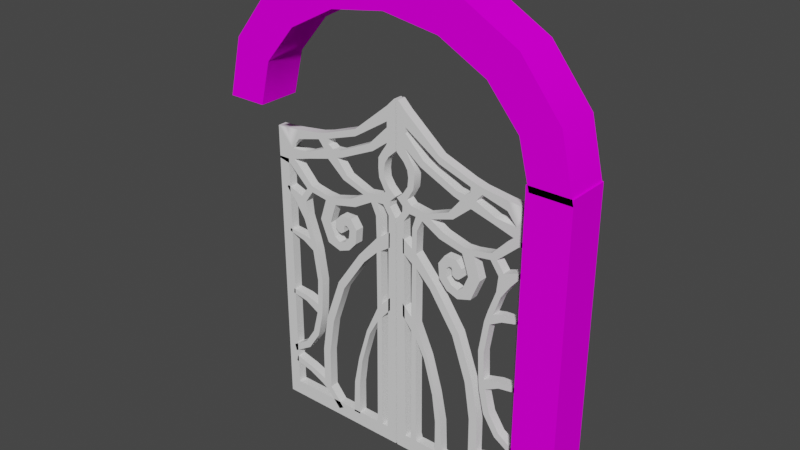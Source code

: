 # Source: Gate.blend  (saved by Blender 3.4.6; exported with 4.5.12 LTS)
import bpy
from mathutils import Matrix  # noqa: F401  (used for matrix-valued properties, if any)

bpy.ops.wm.read_factory_settings(use_empty=True)
scene = bpy.context.scene
scene.name = 'Scene'

# ---- collections
col_collection = bpy.data.collections.new('Collection'); scene.collection.children.link(col_collection)

# ---- images (referenced by path relative to the original .blend; pixels are not part of the script)
import os
ASSET_DIR = os.environ.get("B2B_ASSET_DIR", "")  # directory of the original .blend (textures are referenced by path, not embedded)
HERE = os.path.dirname(os.path.abspath(__file__))  # packed textures are extracted next to this script under _unpacked/

def load_image(name, relpath, width, height, colorspace="sRGB"):
    """Load a texture the original file referenced (path relative to the .blend, or extracted next to this script)."""
    p = next((c for c in (os.path.join(HERE, relpath), os.path.join(ASSET_DIR, relpath)) if relpath and os.path.exists(c)), "")
    if p:
        img = bpy.data.images.load(p, check_existing=True)
        img.name = name
    else:  # same state as the original file: an image datablock whose file is absent (Cycles renders it pink)
        img = bpy.data.images.new(name, width, height)
        img.source = "FILE"
        img.filepath = "//" + (relpath or name)
    img.colorspace_settings.name = colorspace
    return img
img_stonewallsoverlay_psd = load_image('StoneWallsOverlay.psd', 'StoneWallsOverlay.psd', 1024, 1024, 'sRGB')
img_stonewallsoverlay_psd_001 = load_image('StoneWallsOverlay.psd.001', 'StoneWallsOverlay.psd', 1024, 1024, 'sRGB')

# ---- materials (node trees are filled in below, after node groups)
mat_globalstonewalls = bpy.data.materials.new('GlobalStoneWalls')
mat_globalstonewalls.use_transparent_shadow = False
mat_globalstonewalls.diffuse_color = (0.7456, 0.7725, 0.6314, 1.0)
mat_globalstonewalls.roughness = 1.0
mat_globalstonewalls.specular_intensity = 0.0
mat_globalstonewalls_001 = bpy.data.materials.new('GlobalStoneWalls.001')
mat_globalstonewalls_001.use_transparent_shadow = False
mat_globalstonewalls_001.diffuse_color = (0.7456, 0.7725, 0.6314, 1.0)
mat_globalstonewalls_001.roughness = 1.0
mat_globalstonewalls_001.specular_intensity = 0.0

# ---- node groups
ng_auto_smooth = bpy.data.node_groups.new('Auto Smooth', 'GeometryNodeTree')
_s = ng_auto_smooth.interface.new_socket(name='Geometry', in_out='OUTPUT', socket_type='NodeSocketGeometry')
_s = ng_auto_smooth.interface.new_socket(name='Geometry', in_out='INPUT', socket_type='NodeSocketGeometry')
_s = ng_auto_smooth.interface.new_socket(name='Angle', in_out='INPUT', socket_type='NodeSocketFloat')
_s.subtype = 'ANGLE'
_s.min_value = 0.0
_s.max_value = 3.142
ng_auto_smooth.is_modifier = True
_N = ng_auto_smooth.nodes; _L = ng_auto_smooth.links
n0 = _N.new('NodeGroupOutput'); n0.name = 'Group Output'; n0.location = (480, -100)
n1 = _N.new('NodeGroupInput'); n1.name = 'Group Input'; n1.location = (-420, -300)
n2 = _N.new('NodeGroupInput'); n2.name = 'Group Input.001'; n2.location = (-60, -100)
n3 = _N.new('GeometryNodeSetShadeSmooth'); n3.name = 'Set Shade Smooth'; n3.location = (120, -100)
n3.domain = 'EDGE'
n4 = _N.new('GeometryNodeSetShadeSmooth'); n4.name = 'Set Shade Smooth.001'; n4.location = (300, -100)
n5 = _N.new('GeometryNodeInputMeshEdgeAngle'); n5.name = 'Edge Angle'; n5.location = (-420, -220)
n6 = _N.new('GeometryNodeInputEdgeSmooth'); n6.name = 'Is Edge Smooth'; n6.location = (-60, -160)
n7 = _N.new('GeometryNodeInputShadeSmooth'); n7.name = 'Is Face Smooth'; n7.location = (-240, -340)
n8 = _N.new('FunctionNodeBooleanMath'); n8.name = 'Boolean Math'; n8.location = (-60, -220)
n9 = _N.new('FunctionNodeCompare'); n9.name = 'Compare'; n9.location = (-240, -180)
n9.operation = 'LESS_EQUAL'
_L.new(n5.outputs[0], n9.inputs[0])
_L.new(n4.outputs[0], n0.inputs[0])
_L.new(n1.outputs[1], n9.inputs[1])
_L.new(n9.outputs[0], n8.inputs[0])
_L.new(n7.outputs[0], n8.inputs[1])
_L.new(n2.outputs[0], n3.inputs[0])
_L.new(n6.outputs[0], n3.inputs[1])
_L.new(n3.outputs[0], n4.inputs[0])
_L.new(n8.outputs[0], n3.inputs[2])
n0.is_active_output = True

# ---- material node trees
mat_globalstonewalls.use_nodes = True; mat_globalstonewalls.node_tree.nodes.clear()
_N = mat_globalstonewalls.node_tree.nodes; _L = mat_globalstonewalls.node_tree.links
n0 = _N.new('ShaderNodeBsdfPrincipled'); n0.name = 'Principled BSDF'; n0.location = (10, 300)
n0.distribution = 'GGX'
n0.subsurface_method = 'RANDOM_WALK_SKIN'
n0.inputs[2].default_value = 1.0
n0.inputs[3].default_value = 1.45
n0.inputs[13].default_value = 0.0
n0.inputs[27].default_value = (0.0, 0.0, 0.0, 1.0)
n0.inputs[28].default_value = 1.0
n1 = _N.new('ShaderNodeOutputMaterial'); n1.name = 'Material Output'; n1.location = (300, 300)
n2 = _N.new('ShaderNodeTexImage'); n2.name = 'Image Texture'; n2.location = (-300, 600)
n2.image = img_stonewallsoverlay_psd
_L.new(n0.outputs[0], n1.inputs[0])
_L.new(n2.outputs[0], n0.inputs[0])
n1.is_active_output = True
mat_globalstonewalls_001.use_nodes = True; mat_globalstonewalls_001.node_tree.nodes.clear()
_N = mat_globalstonewalls_001.node_tree.nodes; _L = mat_globalstonewalls_001.node_tree.links
n0 = _N.new('ShaderNodeBsdfPrincipled'); n0.name = 'Principled BSDF'; n0.location = (10, 300)
n0.distribution = 'GGX'
n0.subsurface_method = 'RANDOM_WALK_SKIN'
n0.inputs[2].default_value = 1.0
n0.inputs[3].default_value = 1.45
n0.inputs[13].default_value = 0.0
n0.inputs[27].default_value = (0.0, 0.0, 0.0, 1.0)
n0.inputs[28].default_value = 1.0
n1 = _N.new('ShaderNodeOutputMaterial'); n1.name = 'Material Output'; n1.location = (300, 300)
n2 = _N.new('ShaderNodeTexImage'); n2.name = 'Image Texture'; n2.location = (-300, 600)
n2.image = img_stonewallsoverlay_psd_001
_L.new(n0.outputs[0], n1.inputs[0])
_L.new(n2.outputs[0], n0.inputs[0])
n1.is_active_output = True

# ---- world
world_world = bpy.data.worlds.new('World'); scene.world = world_world
world_world.use_nodes = True; world_world.node_tree.nodes.clear()
_N = world_world.node_tree.nodes; _L = world_world.node_tree.links
n0 = _N.new('ShaderNodeOutputWorld'); n0.name = 'World Output'; n0.location = (300, 300)
n1 = _N.new('ShaderNodeBackground'); n1.name = 'Background'; n1.location = (10, 300)
n1.inputs[0].default_value = (0.05088, 0.05088, 0.05088, 1.0)
_L.new(n1.outputs[0], n0.inputs[0])
n0.is_active_output = True
world_world.color = (0.05088, 0.05088, 0.05088)
world_world.use_sun_shadow = False
world_world.sun_shadow_jitter_overblur = 0.0

# ---- meshes
me_arch__1 = bpy.data.meshes.new('Arch (1)')
me_arch__1.from_pydata([(-3.249, 0.3858, 5.645), (-2.549, 0.3858, 5.645), (-2.549, -0.3642, 5.645), (-3.249, -0.3642, 5.645), (-3.002, -0.3642, 6.682), (-3.002, 0.3858, 6.682), (-2.355, -0.3642, 6.414), (-2.355, 0.3858, 6.414), (-2.297, -0.3642, 7.561), (-2.297, 0.3858, 7.561), (-1.802, -0.3642, 7.066), (-1.802, 0.3858, 7.066), (-1.243, -0.3642, 8.149), (-1.243, 0.3858, 8.149), (-0.9749, -0.3642, 7.502), (-0.9749, 0.3858, 7.502), (0.0009779, -0.3642, 8.355), (0.0009779, 0.3858, 8.355), (0.0009779, -0.3642, 7.655), (0.0009779, 0.3858, 7.655), (1.245, -0.3642, 8.149), (1.245, 0.3858, 8.149), (0.9768, -0.3642, 7.502), (0.9768, 0.3858, 7.502), (2.299, -0.3642, 7.561), (2.299, 0.3858, 7.561), (1.804, -0.3642, 7.066), (1.804, 0.3858, 7.066), (3.004, -0.3642, 6.682), (3.004, 0.3858, 6.682), (2.357, -0.3642, 6.414), (2.357, 0.3858, 6.414), (3.251, -0.3642, 5.645), (3.251, 0.3858, 5.645), (2.551, -0.3642, 5.645), (2.551, 0.3858, 5.645)], [], [(0, 1, 2, 3), (3, 4, 5, 0), (6, 2, 1, 7), (4, 8, 9, 5), (10, 6, 7, 11), (8, 12, 13, 9), (14, 10, 11, 15), (12, 16, 17, 13), (18, 14, 15, 19), (16, 20, 21, 17), (22, 18, 19, 23), (20, 24, 25, 21), (26, 22, 23, 27), (24, 28, 29, 25), (30, 26, 27, 31), (28, 32, 33, 29), (34, 30, 31, 35), (35, 33, 32, 34), (0, 5, 7, 1), (4, 3, 2, 6), (5, 9, 11, 7), (8, 4, 6, 10), (9, 13, 15, 11), (12, 8, 10, 14), (13, 17, 19, 15), (16, 12, 14, 18), (17, 21, 23, 19), (20, 16, 18, 22), (21, 25, 27, 23), (24, 20, 22, 26), (25, 29, 31, 27), (28, 24, 26, 30), (29, 33, 35, 31), (32, 28, 30, 34)])
me_arch__1.polygons.foreach_set('use_smooth', [True] * 34)
_k = set([(0, 1), (0, 3), (0, 5), (1, 2), (1, 7), (2, 3), (2, 6), (3, 4), (4, 8), (5, 9), (6, 10), (7, 11), (8, 12), (9, 13), (10, 14), (11, 15), (12, 16), (13, 17), (14, 18), (15, 19), (16, 20), (17, 21), (18, 22), (19, 23), (20, 24), (21, 25), (22, 26), (23, 27), (24, 28), (25, 29), (26, 30), (27, 31), (28, 32), (29, 33), (30, 31), (30, 34), (31, 35), (32, 33), (32, 34), (33, 35), (34, 35)])
me_arch__1.attributes.new('sharp_edge', 'BOOLEAN', 'EDGE').data.foreach_set('value', [ (min(e.vertices), max(e.vertices)) in _k for e in me_arch__1.edges])
_uv = me_arch__1.uv_layers.new(name='UVMap')
_uv.uv.foreach_set('vector', [-6.25, -0.75, -5.55, -0.75, -5.55, 0.0, -6.25, 0.0, 0.0, -0.8228, 0.0, 0.2433, -0.75, 0.2433, -0.75, -0.8228, 0.0, 0.06072, 0.0, -0.7326, 0.75, -0.7326, 0.75, 0.06072, 0.0, -2.441, 0.0, -1.314, -0.75, -1.314, -0.75, -2.441, 0.0, -1.53, 0.0, -2.384, 0.75, -2.384, 0.75, -1.53, 3.382, 0.0, 2.175, 0.0, 2.175, -0.75, 3.382, -0.75, -2.352, 0.0, -3.287, 0.0, -3.287, -0.75, -2.352, -0.75, 3.671, 0.0, 2.411, 0.0, 2.411, -0.75, 3.671, -0.75, -2.553, 0.0, -3.54, 0.0, -3.54, -0.75, -2.553, -0.75, 3.509, 0.0, 2.248, 0.0, 2.248, -0.75, 3.509, -0.75, -2.387, 0.0, -3.375, 0.0, -3.375, -0.75, -2.387, -0.75, 3.067, 0.0, 1.86, 0.0, 1.86, -0.75, 3.067, -0.75, -2.022, 0.0, -2.957, 0.0, -2.957, -0.75, -2.022, -0.75, 0.0, 2.438, 0.0, 1.311, 0.75, 1.311, 0.75, 2.438, 0.0, 1.495, 0.0, 2.35, -0.75, 2.35, -0.75, 1.495, 0.0, 1.636, 0.0, 0.5694, 0.75, 0.5694, 0.75, 1.636, 0.0, 0.7355, 0.0, 1.529, -0.75, 1.529, -0.75, 0.7355, -0.45, -0.75, 0.25, -0.75, 0.25, 0.0, -0.45, 0.0, 6.25, 0.645, 6.003, 1.682, 5.356, 1.414, 5.55, 0.645, -6.003, 1.682, -6.25, 0.645, -5.55, 0.645, -5.356, 1.414, 6.003, 1.682, 5.298, 2.561, 4.803, 2.066, 5.356, 1.414, -5.298, 2.561, -6.003, 1.682, -5.356, 1.414, -4.803, 2.066, 5.298, 2.561, 4.244, 3.149, 3.976, 2.502, 4.803, 2.066, -4.244, 3.149, -5.298, 2.561, -4.803, 2.066, -3.976, 2.502, 4.244, 3.149, 3.0, 3.355, 3.0, 2.655, 3.976, 2.502, -3.0, 3.355, -4.244, 3.149, -3.976, 2.502, -3.0, 2.655, 3.0, 3.355, 1.756, 3.149, 2.024, 2.502, 3.0, 2.655, -1.756, 3.149, -3.0, 3.355, -3.0, 2.655, -2.024, 2.502, 1.756, 3.149, 0.7019, 2.561, 1.197, 2.066, 2.024, 2.502, -0.7019, 2.561, -1.756, 3.149, -2.024, 2.502, -1.197, 2.066, 0.7019, 2.561, -0.002608, 1.682, 0.6441, 1.414, 1.197, 2.066, 0.002608, 1.682, -0.7019, 2.561, -1.197, 2.066, -0.6441, 1.414, -0.002608, 1.682, -0.25, 0.645, 0.45, 0.645, 0.6441, 1.414, 0.25, 0.645, 0.002608, 1.682, -0.6441, 1.414, -0.45, 0.645])
me_arch__1.materials.append(mat_globalstonewalls)
me_arch__1.update()
me_arch__1.normals_split_custom_set([tuple(v) for v in zip(*[iter([0.0, 0.0, -1.0, 0.0, 0.0, -1.0, 0.0, 0.0, -1.0, 0.0, 0.0, -1.0, -0.9727, 0.0, 0.232, -0.8983, 0.0, 0.4393, -0.8983, 0.0, 0.4393, -0.9727, 0.0, 0.232, 0.8892, 0.0, -0.4575, 0.9696, 0.0, -0.2447, 0.9696, 0.0, -0.2447, 0.8892, 0.0, -0.4575, -0.8983, 0.0, 0.4393, -0.6456, 0.0, 0.7637, -0.6456, 0.0, 0.7637, -0.8983, 0.0, 0.4393, 0.6258, 0.0, -0.78, 0.8892, 0.0, -0.4575, 0.8892, 0.0, -0.4575, 0.6258, 0.0, -0.78, -0.6456, 0.0, 0.7637, -0.33, 0.0, 0.944, -0.33, 0.0, 0.944, -0.6456, 0.0, 0.7637, 0.3147, 0.0, -0.9492, 0.6258, 0.0, -0.78, 0.6258, 0.0, -0.78, 0.3147, 0.0, -0.9492, -0.33, 0.0, 0.944, 0.0, 0.0, 1.0, 0.0, 0.0, 1.0, -0.33, 0.0, 0.944, -1.92e-08, 0.0, -1.0, 0.3147, 0.0, -0.9492, 0.3147, 0.0, -0.9492, -1.92e-08, 0.0, -1.0, 0.0, 0.0, 1.0, 0.33, 0.0, 0.944, 0.33, 0.0, 0.944, 0.0, 0.0, 1.0, -0.3147, 0.0, -0.9492, -1.92e-08, 0.0, -1.0, -1.92e-08, 0.0, -1.0, -0.3147, 0.0, -0.9492, 0.33, 0.0, 0.944, 0.6456, 0.0, 0.7637, 0.6456, 0.0, 0.7637, 0.33, 0.0, 0.944, -0.6258, 0.0, -0.78, -0.3147, 0.0, -0.9492, -0.3147, 0.0, -0.9492, -0.6258, 0.0, -0.78, 0.6456, 0.0, 0.7637, 0.8983, 0.0, 0.4393, 0.8983, 0.0, 0.4393, 0.6456, 0.0, 0.7637, -0.7628, 0.0, -0.6466, -0.6258, 0.0, -0.78, -0.6258, 0.0, -0.78, -0.7628, 0.0, -0.6466, 0.8983, 0.0, 0.4393, 0.9727, 0.0, 0.232, 0.9727, 0.0, 0.232, 0.8983, 0.0, 0.4393, -0.9696, 0.0, -0.2447, -0.9696, 0.0, -0.2447, -0.9696, 0.0, -0.2447, -0.9696, 0.0, -0.2447, 0.0, 0.0, -1.0, 0.0, 0.0, -1.0, 0.0, 0.0, -1.0, 0.0, 0.0, -1.0, 0.0, 1.0, 0.0, 0.0, 1.0, -1.05e-08, 0.0, 1.0, -1.151e-08, 0.0, 1.0, 0.0, 0.0, -1.0, -1.222e-08, 0.0, -1.0, -2.337e-08, 0.0, -1.0, -2.337e-08, 0.0, -1.0, -1.115e-08, 0.0, 1.0, -1.05e-08, 0.0, 1.0, -1.168e-08, 0.0, 1.0, -1.033e-08, 0.0, 1.0, -1.151e-08, 0.0, -1.0, -1.912e-08, 0.0, -1.0, -1.222e-08, 0.0, -1.0, -1.115e-08, 0.0, -1.0, -2.161e-08, 0.0, 1.0, -1.168e-08, 0.0, 1.0, 0.0, 0.0, 1.0, 0.0, 0.0, 1.0, -1.033e-08, 0.0, -1.0, -2.117e-08, 0.0, -1.0, -1.912e-08, 0.0, -1.0, -2.161e-08, 0.0, -1.0, -1.95e-08, 0.0, 1.0, 0.0, 0.0, 1.0, 0.0, 0.0, 1.0, 0.0, 0.0, 1.0, 0.0, 0.0, -1.0, 0.0, 0.0, -1.0, -2.117e-08, 0.0, -1.0, -1.95e-08, 0.0, -1.0, 0.0, 0.0, 1.0, 0.0, 0.0, 1.0, 2.117e-08, 0.0, 1.0, 1.95e-08, 0.0, 1.0, 0.0, 0.0, -1.0, 0.0, 0.0, -1.0, 0.0, 0.0, -1.0, 0.0, 0.0, -1.0, 0.0, 0.0, 1.0, 2.117e-08, 0.0, 1.0, 7.439e-09, 0.0, 1.0, 1.129e-08, 0.0, 1.0, 1.95e-08, 0.0, -1.0, 0.0, 0.0, -1.0, 0.0, 0.0, -1.0, 0.0, 0.0, -1.0, 0.0, 0.0, 1.0, 7.439e-09, 0.0, 1.0, -4.39e-09, 0.0, 1.0, -5.939e-09, 0.0, 1.0, 1.129e-08, 0.0, -1.0, 6.111e-09, 0.0, -1.0, 0.0, 0.0, -1.0, 0.0, 0.0, -1.0, 5.574e-09, 0.0, 1.0, -4.39e-09, 0.0, 1.0, 1.168e-08, 0.0, 1.0, 1.168e-08, 0.0, 1.0, -5.939e-09, 0.0, -1.0, 1.168e-08, 0.0, -1.0, 6.111e-09, 0.0, -1.0, 5.574e-09, 0.0, -1.0, 1.168e-08])] * 3)])
me_cube__1 = bpy.data.meshes.new('Cube (1)')
me_cube__1.from_pydata([(3.251, -0.3642, 5.75), (2.501, -0.3642, 5.75), (2.501, -0.3642, 7.481e-06), (3.251, -0.3642, 7.481e-06), (2.501, 0.3858, 5.75), (2.501, 0.3858, 7.604e-06), (3.251, 0.3858, 5.75), (3.251, 0.3858, 7.604e-06)], [], [(0, 1, 2, 3), (1, 4, 5, 2), (4, 6, 7, 5), (6, 0, 3, 7), (6, 4, 1, 0), (3, 2, 5, 7)])
me_cube__1.polygons.foreach_set('use_smooth', [True] * 6)
_k = set([(0, 1), (0, 3), (0, 6), (1, 2), (1, 4), (2, 3), (2, 5), (3, 7), (4, 5), (4, 6), (5, 7), (6, 7)])
me_cube__1.attributes.new('sharp_edge', 'BOOLEAN', 'EDGE').data.foreach_set('value', [ (min(e.vertices), max(e.vertices)) in _k for e in me_cube__1.edges])
_uv = me_cube__1.uv_layers.new(name='UVMap')
_uv.uv.foreach_set('vector', [0.75, 2.5, 0.0, 2.5, 0.0, -3.25, 0.75, -3.25, 0.0, 2.5, -0.75, 2.5, -0.75, -3.25, 0.0, -3.25, 0.0, 2.5, -0.75, 2.5, -0.75, -3.25, 0.0, -3.25, 0.75, 2.5, 0.0, 2.5, 0.0, -3.25, 0.75, -3.25, -0.75, -0.75, 0.0, -0.75, 0.0, 0.0, -0.75, 0.0, 0.75, 0.0, 0.0, 0.0, 0.0, -0.75, 0.75, -0.75])
me_cube__1.materials.append(mat_globalstonewalls_001)
me_cube__1.update()
me_cube__1.normals_split_custom_set([tuple(v) for v in zip(*[iter([0.0, -1.0, 0.0, 0.0, -1.0, 0.0, 0.0, -1.0, 0.0, 0.0, -1.0, 0.0, -1.0, 7.086e-08, 0.0, -1.0, 7.086e-08, 0.0, -1.0, 7.086e-08, 0.0, -1.0, 7.086e-08, 0.0, 0.0, 1.0, 0.0, 0.0, 1.0, 0.0, 0.0, 1.0, 0.0, 0.0, 1.0, 0.0, 1.0, -9.211e-08, 0.0, 1.0, -9.211e-08, 0.0, 1.0, -9.211e-08, 0.0, 1.0, -9.211e-08, 0.0, 0.0, 0.0, 1.0, 0.0, 0.0, 1.0, 0.0, 0.0, 1.0, 0.0, 0.0, 1.0, 0.0, 1.629e-07, -1.0, 0.0, 1.629e-07, -1.0, 0.0, 1.629e-07, -1.0, 0.0, 1.629e-07, -1.0])] * 3)])
me_cube_001 = bpy.data.meshes.new('Cube.001')
me_cube_001.from_pydata([(18.73, -1.0, -0.7518), (18.73, -1.0, 1.248), (18.73, 1.0, -0.7518), (18.73, 1.0, 1.248), (0.1087, 1.0, -0.7518), (0.1087, 1.0, 1.248), (0.1087, -1.0, -0.7518), (0.1087, -1.0, 1.248), (1.518, 1.0, 1.248), (1.518, -1.0, -0.7518), (1.518, 1.0, -0.7518), (1.518, -1.0, 1.248), (17.24, 1.0, 1.248), (17.24, -1.0, -0.7518), (17.24, 1.0, -0.7518), (17.24, -1.0, 1.248), (2.291, 1.0, -0.7518), (2.291, -1.0, 1.248), (2.291, 1.0, 1.248), (2.291, -1.0, -0.7518), (3.312, 1.0, 1.248), (3.312, -1.0, -0.7518), (3.312, 1.0, -0.7518), (3.312, -1.0, 1.248), (17.24, 1.0, 34.45), (18.73, 1.0, 34.45), (18.73, -1.0, 34.45), (17.24, -1.0, 34.45), (1.136, -1.0, 31.74), (0.1087, -1.0, 31.74), (0.1087, 1.0, 31.74), (1.136, 1.0, 31.74), (1.97, -1.0, 32.95), (0.9425, -1.0, 32.95), (0.9425, 1.0, 32.95), (1.97, 1.0, 32.95), (2.191, -1.0, 34.05), (0.9425, -1.0, 33.64), (0.9425, 1.0, 33.64), (2.191, 1.0, 34.05), (1.616, -1.0, 34.63), (0.1087, -1.0, 34.46), (0.1087, 1.0, 34.46), (1.616, 1.0, 34.63), (1.855, -1.0, 34.98), (1.047, -1.0, 35.29), (1.047, 1.0, 35.29), (1.855, 1.0, 34.98), (2.536, -1.0, 36.19), (1.674, -1.0, 36.27), (1.674, 1.0, 36.27), (2.536, 1.0, 36.19), (2.648, -1.0, 37.38), (1.782, -1.0, 37.39), (1.782, 1.0, 37.39), (2.648, 1.0, 37.38), (2.619, -1.0, 38.71), (1.647, -1.0, 38.28), (1.647, 1.0, 38.28), (2.619, 1.0, 38.71), (2.097, -1.0, 39.58), (1.126, -1.0, 39.14), (1.126, 1.0, 39.14), (2.097, 1.0, 39.58), (1.446, -1.0, 40.54), (0.1087, -1.0, 40.09), (0.1087, 1.0, 40.09), (1.446, 1.0, 40.54), (1.348, -1.0, 40.84), (0.1087, -1.0, 40.84), (0.1087, 1.0, 40.84), (1.348, 1.0, 40.84), (1.348, -1.0, 42.7), (0.1087, -1.0, 42.7), (0.1087, 1.0, 42.7), (1.348, 1.0, 42.7), (1.348, -1.0, 43.42), (0.1087, -1.0, 43.42), (0.1087, 1.0, 43.42), (1.348, 1.0, 43.42), (1.348, -1.0, 45.27), (0.1087, -1.0, 45.27), (0.1087, 1.0, 45.27), (1.348, 1.0, 45.27), (0.2954, -1.0, 46.33), (0.1087, -1.0, 46.33), (0.1087, 1.0, 46.33), (0.2954, 1.0, 46.33), (16.58, 1.0, 35.99), (16.58, -1.0, 35.99), (17.24, 1.0, 38.58), (17.24, -1.0, 38.58), (15.33, -1.0, 37.55), (15.33, -1.0, 38.77), (15.33, 1.0, 38.77), (15.33, 1.0, 37.55), (12.02, -1.0, 39.24), (12.02, 1.0, 39.24), (12.02, -1.0, 38.42), (12.02, 1.0, 38.42), (10.46, -1.0, 39.67), (10.46, 1.0, 39.67), (10.46, -1.0, 38.88), (10.46, 1.0, 38.88), (6.133, -1.0, 41.26), (6.133, 1.0, 41.26), (6.133, -1.0, 40.35), (6.133, 1.0, 40.35), (9.076, 1.0, 36.81), (9.076, -1.0, 36.81), (9.726, 1.0, 37.74), (9.726, -1.0, 37.74), (3.96, 1.0, 40.06), (3.489, 1.0, 39.24), (3.96, -1.0, 40.06), (3.489, -1.0, 39.24), (8.568, 1.0, 37.86), (8.568, -1.0, 37.86), (8.209, 1.0, 37.09), (8.209, -1.0, 37.09), (10.56, 1.0, 36.29), (10.56, -1.0, 36.29), (11.24, 1.0, 37.42), (11.24, -1.0, 37.42), (16.27, 1.0, 34.65), (16.27, -1.0, 34.65), (18.73, 0.9997, 35.49), (18.73, -1.0, 35.49), (13.76, 1.0, 36.29), (13.47, 1.0, 35.49), (13.47, -1.0, 35.49), (13.76, -1.0, 36.29), (11.56, -1.0, 37.9), (10.42, -1.0, 38.2), (11.56, 1.0, 37.9), (10.42, 1.0, 38.2), (4.452, 1.0, 33.72), (4.452, -1.0, 33.72), (5.021, 1.0, 33.25), (5.021, -1.0, 33.25), (7.532, -1.0, 34.91), (8.174, -1.0, 34.25), (8.174, 1.0, 34.25), (7.532, 1.0, 34.91), (2.906, 1.0, 32.89), (2.906, -1.0, 32.89), (3.824, 1.0, 32.62), (3.824, -1.0, 32.62), (2.396, 1.0, 31.3), (2.396, -1.0, 31.3), (3.097, 1.0, 31.09), (3.097, -1.0, 31.09), (2.359, 1.0, 28.56), (2.359, -1.0, 28.56), (3.017, 1.0, 28.13), (3.017, -1.0, 28.13), (2.393, 1.0, 26.6), (2.393, -1.0, 26.6), (3.051, 1.0, 26.17), (3.051, -1.0, 26.17), (2.311, 1.0, 19.3), (2.311, -1.0, 19.3), (3.019, 1.0, 18.42), (3.019, -1.0, 18.42), (2.332, 1.0, 17.37), (2.332, -1.0, 17.37), (3.04, 1.0, 16.48), (3.04, -1.0, 16.48), (2.359, 1.0, 1.914), (2.359, -1.0, 1.914), (3.142, 1.0, 1.873), (3.142, -1.0, 1.873), (18.73, 0.9997, 34.15), (18.73, -1.0, 34.15), (18.73, -0.9989, 38.5), (18.73, 1.001, 38.5), (15.6, -1.0, 34.08), (16.99, -1.0, 33.77), (16.99, 0.9997, 33.77), (15.6, 1.0, 34.08), (13.57, -1.0, 31.93), (14.25, -1.0, 31.27), (14.25, 0.9998, 31.27), (13.57, 1.0, 31.93), (13.23, -1.0, 31.77), (13.41, -1.0, 31.0), (13.41, 0.9999, 31.0), (13.23, 1.0, 31.77), (11.22, -1.0, 31.38), (11.16, -1.0, 30.64), (11.16, 0.9999, 30.64), (11.22, 1.0, 31.38), (9.853, -1.0, 31.3), (9.577, -1.0, 30.46), (9.577, 0.9999, 30.46), (9.853, 1.0, 31.3), (6.928, -1.0, 32.13), (6.354, -1.0, 31.2), (6.354, 1.0, 31.2), (6.928, 1.0, 32.13), (10.49, -1.0, 27.77), (12.09, -1.0, 27.79), (10.49, 0.9999, 27.77), (12.09, 0.9999, 27.79), (9.776, -1.0, 26.07), (10.91, -1.0, 24.95), (9.776, 0.9999, 26.07), (10.91, 0.9999, 24.95), (9.047, -1.0, 25.54), (9.052, -1.0, 24.36), (9.047, 0.9999, 25.54), (9.052, 0.9999, 24.36), (7.508, -1.0, 26.61), (6.421, -1.0, 26.14), (7.508, 0.9999, 26.61), (6.421, 0.9999, 26.14), (7.366, -1.0, 27.66), (6.253, -1.0, 28.07), (7.366, 0.9999, 27.66), (6.253, 0.9999, 28.07), (7.789, -1.0, 28.16), (7.126, -1.0, 29.32), (7.789, 0.9999, 28.16), (7.126, 0.9999, 29.32), (8.15, -1.0, 28.14), (8.769, -1.0, 29.3), (8.15, 0.9999, 28.14), (8.769, 0.9999, 29.3), (8.241, -1.0, 27.84), (9.569, -1.0, 28.46), (8.241, 0.9999, 27.84), (9.569, 0.9999, 28.46), (8.231, -1.0, 27.23), (9.684, -1.0, 27.41), (8.231, 0.9999, 27.23), (9.684, 0.9999, 27.41), (8.722, -1.0, 26.89), (9.195, -1.0, 26.95), (8.722, 0.9999, 26.89), (9.195, 0.9999, 26.95), (8.158, 0.9999, 25.87), (8.158, -1.0, 25.87), (7.509, 0.9999, 24.94), (7.509, -1.0, 24.94), (0.9703, 1.0, 29.52), (0.9703, -1.0, 29.52), (1.004, 1.0, 27.55), (1.004, -1.0, 27.55), (5.905, 1.0, 24.86), (5.905, -1.0, 24.86), (5.089, 1.0, 24.15), (5.089, -1.0, 24.15), (9.405, 1.0, 19.77), (9.405, -1.0, 19.77), (8.481, 1.0, 19.2), (8.481, -1.0, 19.2), (11.6, 1.0, 13.72), (11.6, -1.0, 13.72), (10.48, 1.0, 13.49), (10.48, -1.0, 13.49), (12.4, 1.0, 8.561), (12.4, -1.0, 8.561), (11.26, 1.0, 8.542), (11.26, -1.0, 8.542), (12.45, 1.0, 3.862), (12.45, -1.0, 3.862), (11.29, 1.0, 3.044), (11.29, -1.0, 3.044), (12.87, 1.0, 2.938), (12.87, -1.0, 2.938), (11.65, 1.0, 2.162), (11.65, -1.0, 2.162), (14.82, 1.0, 4.756), (14.82, -1.0, 4.756), (15.02, 1.0, 3.929), (15.02, -1.0, 3.929), (17.36, 1.0, 5.372), (17.36, -1.0, 5.372), (17.56, 1.0, 4.545), (17.56, -1.0, 4.545), (9.21, 1.0, 0.5577), (9.21, -1.0, 0.5577), (9.933, 1.0, 0.1388), (9.933, -1.0, 0.1388), (14.57, -1.0, 29.37), (15.23, -1.0, 29.94), (14.57, 0.9999, 29.37), (15.23, 0.9998, 29.94), (15.72, -1.0, 27.93), (16.22, -1.0, 28.65), (15.72, 0.9999, 27.93), (16.22, 0.9998, 28.65), (14.35, 0.9999, 27.3), (14.35, -1.0, 27.3), (14.98, 0.9999, 26.84), (14.98, -1.0, 26.84), (13.32, 0.9999, 24.4), (13.32, -1.0, 24.4), (14.09, 0.9999, 24.26), (14.09, -1.0, 24.26), (12.89, 0.9999, 22.93), (12.89, -1.0, 22.93), (13.66, 0.9999, 22.79), (13.66, -1.0, 22.79), (12.23, 0.9999, 18.74), (12.23, -1.0, 18.74), (13.01, 0.9999, 18.7), (13.01, -1.0, 18.7), (12.41, 0.9999, 14.81), (12.41, -1.0, 14.81), (13.17, 0.9999, 15.09), (13.17, -1.0, 15.09), (12.55, 0.9999, 13.46), (12.55, -1.0, 13.46), (13.33, 0.9999, 13.75), (13.33, -1.0, 13.75), (13.27, 0.9999, 10.33), (13.27, -1.0, 10.33), (14.13, 0.9999, 10.64), (14.13, -1.0, 10.64), (14.96, 0.9999, 7.751), (14.96, -1.0, 7.751), (15.56, 0.9999, 8.453), (15.56, -1.0, 8.453), (17.57, 0.9999, 6.136), (17.57, -1.0, 6.136), (17.81, 0.9999, 7.025), (17.81, -1.0, 7.025), (15.14, 0.9999, 15.68), (15.14, -1.0, 15.68), (15.25, 0.9999, 14.81), (15.25, -1.0, 14.81), (17.41, 0.9999, 15.84), (17.41, -1.0, 15.84), (17.49, 0.9999, 15.2), (17.49, -1.0, 15.2), (15.11, 0.9999, 24.51), (15.11, -1.0, 24.51), (15.24, 0.9999, 23.71), (15.24, -1.0, 23.71), (17.54, 0.9999, 24.7), (17.54, -1.0, 24.7), (17.6, 0.9999, 24.33), (17.6, -1.0, 24.33), (17.52, 0.9998, 30.77), (17.52, -1.0, 30.77), (17.74, 0.9998, 30.5), (17.74, -1.0, 30.5), (0.9933, 1.0, 20.67), (0.9933, -1.0, 20.67), (1.012, 1.0, 18.92), (1.012, -1.0, 18.92), (4.804, 1.0, 14.47), (4.804, -1.0, 14.47), (4.333, 1.0, 14.16), (4.333, -1.0, 14.16), (6.209, 1.0, 9.726), (6.209, -1.0, 9.726), (5.669, 1.0, 9.505), (5.669, -1.0, 9.505), (6.999, 1.0, 5.791), (6.999, -1.0, 5.791), (6.18, 1.0, 5.71), (6.18, -1.0, 5.71), (7.209, 1.0, 1.0), (7.209, -1.0, 1.0), (6.212, 1.0, 0.9894), (6.212, -1.0, 0.9894)], [], [(14, 12, 3, 2), (2, 3, 1, 0), (14, 2, 0, 13), (7, 11, 28, 29), (9, 11, 7, 6), (19, 17, 11, 9), (18, 8, 11, 17), (4, 10, 9, 6), (4, 5, 8, 10), (12, 15, 27, 24), (0, 1, 15, 13), (22, 14, 13, 21), (22, 20, 12, 14), (10, 8, 18, 16), (10, 16, 19, 9), (168, 170, 20, 18), (21, 23, 17, 19), (13, 15, 23, 21), (12, 20, 23, 15), (16, 18, 20, 22), (16, 22, 21, 19), (25, 24, 27, 26), (3, 12, 24, 25), (1, 3, 25, 26), (15, 1, 26, 27), (28, 31, 35, 32), (8, 5, 30, 31), (5, 7, 29, 30), (11, 8, 31, 28), (35, 34, 38, 39), (30, 29, 33, 34), (31, 30, 34, 35), (29, 28, 32, 33), (39, 38, 42, 43), (33, 32, 36, 37), (137, 136, 39, 36), (34, 33, 37, 38), (40, 43, 47, 44), (37, 36, 40, 41), (36, 39, 43, 40), (38, 37, 41, 42), (46, 45, 49, 50), (42, 41, 45, 46), (43, 42, 46, 47), (41, 40, 44, 45), (51, 50, 54, 55), (47, 46, 50, 51), (45, 44, 48, 49), (44, 47, 51, 48), (52, 55, 59, 56), (49, 48, 52, 53), (48, 51, 55, 52), (50, 49, 53, 54), (59, 58, 62, 63), (54, 53, 57, 58), (55, 54, 58, 59), (53, 52, 56, 57), (63, 62, 66, 67), (57, 56, 60, 61), (56, 59, 63, 60), (58, 57, 61, 62), (64, 67, 71, 68), (61, 60, 64, 65), (60, 63, 67, 64), (62, 61, 65, 66), (71, 70, 74, 75), (66, 65, 69, 70), (67, 66, 70, 71), (65, 64, 68, 69), (73, 72, 76, 77), (69, 68, 72, 73), (118, 116, 110, 108), (70, 69, 73, 74), (93, 92, 89, 91), (72, 75, 79, 76), (74, 73, 77, 78), (75, 74, 78, 79), (83, 82, 86, 87), (78, 77, 81, 82), (79, 78, 82, 83), (77, 76, 80, 81), (87, 86, 85, 84), (81, 80, 84, 85), (80, 83, 87, 84), (82, 81, 85, 86), (89, 88, 90, 91), (94, 93, 91, 90), (92, 95, 88, 89), (95, 94, 90, 88), (99, 97, 94, 95), (98, 99, 95, 92), (97, 96, 93, 94), (96, 98, 92, 93), (100, 102, 98, 96), (101, 100, 96, 97), (103, 101, 97, 99), (107, 105, 101, 103), (106, 107, 103, 102), (105, 104, 100, 101), (104, 106, 102, 100), (80, 76, 106, 104), (83, 80, 104, 105), (76, 79, 107, 106), (79, 83, 105, 107), (133, 132, 98, 102), (116, 117, 111, 110), (119, 118, 108, 109), (117, 119, 109, 111), (72, 68, 115, 114), (68, 71, 113, 115), (75, 72, 114, 112), (71, 75, 112, 113), (114, 115, 119, 117), (115, 113, 118, 119), (112, 114, 117, 116), (113, 112, 116, 118), (129, 128, 88, 124), (108, 110, 122, 120), (141, 140, 137, 139), (111, 109, 121, 123), (89, 125, 173, 127), (130, 129, 124, 125), (131, 130, 125, 89), (128, 131, 89, 88), (122, 123, 131, 128), (123, 121, 130, 131), (121, 120, 129, 130), (120, 122, 128, 129), (110, 111, 133, 135), (134, 135, 103, 99), (132, 134, 99, 98), (135, 133, 102, 103), (123, 122, 134, 132), (122, 110, 135, 134), (111, 123, 132, 133), (136, 138, 146, 144), (143, 142, 138, 136), (142, 141, 139, 138), (140, 143, 136, 137), (109, 108, 143, 140), (120, 121, 141, 142), (108, 120, 142, 143), (121, 109, 140, 141), (144, 146, 150, 148), (145, 137, 36, 32), (139, 137, 145, 147), (177, 178, 172, 173), (148, 150, 154, 152), (145, 144, 148, 149), (147, 145, 149, 151), (146, 147, 151, 150), (155, 153, 157, 159), (149, 148, 152, 153), (151, 149, 153, 155), (150, 151, 155, 154), (156, 158, 162, 160), (155, 159, 251, 249), (152, 154, 158, 156), (152, 156, 246, 244), (160, 164, 350, 348), (157, 156, 160, 161), (159, 157, 161, 163), (158, 159, 163, 162), (167, 165, 169, 171), (163, 161, 165, 167), (163, 167, 355, 353), (160, 162, 166, 164), (169, 168, 18, 17), (166, 167, 171, 170), (164, 166, 170, 168), (165, 164, 168, 169), (170, 171, 23, 20), (171, 169, 17, 23), (173, 172, 126, 127), (124, 88, 126, 172), (176, 177, 173, 125), (89, 127, 174, 91), (90, 91, 174, 175), (126, 88, 90, 175), (127, 126, 175, 174), (136, 144, 35, 39), (144, 145, 32, 35), (178, 179, 124, 172), (179, 176, 125, 124), (183, 180, 176, 179), (182, 183, 179, 178), (180, 181, 177, 176), (181, 182, 178, 177), (181, 185, 284, 285), (184, 185, 181, 180), (186, 187, 183, 182), (187, 184, 180, 183), (191, 188, 184, 187), (190, 191, 187, 186), (188, 189, 185, 184), (189, 190, 186, 185), (190, 189, 201, 203), (192, 193, 189, 188), (194, 195, 191, 190), (195, 192, 188, 191), (199, 196, 192, 195), (198, 199, 195, 194), (196, 197, 193, 192), (197, 198, 194, 193), (147, 146, 198, 197), (139, 147, 197, 196), (146, 138, 199, 198), (138, 139, 196, 199), (203, 201, 205, 207), (193, 194, 202, 200), (194, 190, 203, 202), (189, 193, 200, 201), (205, 204, 208, 209), (201, 200, 204, 205), (200, 202, 206, 204), (202, 203, 207, 206), (241, 240, 214, 212), (204, 206, 210, 208), (206, 207, 211, 210), (207, 205, 209, 211), (215, 213, 217, 219), (240, 242, 215, 214), (242, 243, 213, 215), (243, 241, 212, 213), (216, 218, 222, 220), (213, 212, 216, 217), (212, 214, 218, 216), (214, 215, 219, 218), (222, 223, 227, 226), (218, 219, 223, 222), (219, 217, 221, 223), (217, 216, 220, 221), (227, 225, 229, 231), (223, 221, 225, 227), (221, 220, 224, 225), (220, 222, 226, 224), (228, 230, 234, 232), (225, 224, 228, 229), (224, 226, 230, 228), (226, 227, 231, 230), (235, 233, 237, 239), (230, 231, 235, 234), (231, 229, 233, 235), (229, 228, 232, 233), (236, 238, 239, 237), (233, 232, 236, 237), (232, 234, 238, 236), (234, 235, 239, 238), (209, 208, 241, 243), (211, 209, 243, 242), (210, 211, 242, 240), (208, 210, 240, 241), (245, 244, 246, 247), (153, 152, 244, 245), (157, 153, 245, 247), (156, 157, 247, 246), (250, 248, 252, 254), (159, 158, 250, 251), (158, 154, 248, 250), (154, 155, 249, 248), (253, 255, 259, 257), (251, 250, 254, 255), (249, 251, 255, 253), (248, 249, 253, 252), (256, 257, 261, 260), (252, 253, 257, 256), (254, 252, 256, 258), (255, 254, 258, 259), (262, 260, 264, 266), (258, 256, 260, 262), (259, 258, 262, 263), (257, 259, 263, 261), (265, 267, 271, 269), (263, 262, 266, 267), (261, 263, 267, 265), (260, 261, 265, 264), (268, 269, 271, 270), (265, 269, 275, 273), (266, 264, 268, 270), (266, 270, 282, 280), (275, 274, 278, 279), (264, 265, 273, 272), (268, 264, 272, 274), (269, 268, 274, 275), (276, 277, 279, 278), (273, 275, 279, 277), (272, 273, 277, 276), (274, 272, 276, 278), (281, 280, 282, 283), (270, 271, 283, 282), (267, 266, 280, 281), (271, 267, 281, 283), (285, 289, 347, 345), (182, 181, 285, 287), (185, 186, 286, 284), (186, 182, 287, 286), (288, 290, 291, 289), (285, 284, 288, 289), (286, 290, 294, 292), (286, 287, 291, 290), (292, 294, 298, 296), (290, 288, 295, 294), (284, 286, 292, 293), (288, 284, 293, 295), (299, 297, 301, 303), (294, 295, 299, 298), (295, 293, 297, 299), (293, 292, 296, 297), (301, 300, 304, 305), (297, 296, 300, 301), (296, 298, 302, 300), (298, 299, 337, 336), (304, 306, 310, 308), (300, 302, 306, 304), (302, 303, 307, 306), (303, 301, 305, 307), (311, 309, 313, 315), (306, 307, 311, 310), (307, 305, 309, 311), (305, 304, 308, 309), (312, 314, 318, 316), (309, 308, 312, 313), (308, 310, 314, 312), (314, 310, 328, 330), (316, 318, 322, 320), (314, 315, 319, 318), (315, 313, 317, 319), (313, 312, 316, 317), (323, 321, 325, 327), (318, 319, 323, 322), (319, 317, 321, 323), (317, 316, 320, 321), (325, 324, 326, 327), (321, 320, 324, 325), (320, 322, 326, 324), (322, 323, 327, 326), (330, 328, 332, 334), (311, 315, 331, 329), (315, 314, 330, 331), (310, 311, 329, 328), (332, 333, 335, 334), (331, 330, 334, 335), (329, 331, 335, 333), (328, 329, 333, 332), (338, 336, 340, 342), (302, 298, 336, 338), (299, 303, 339, 337), (303, 302, 338, 339), (340, 341, 343, 342), (339, 338, 342, 343), (337, 339, 343, 341), (336, 337, 341, 340), (344, 345, 347, 346), (289, 291, 346, 347), (287, 285, 345, 344), (291, 287, 344, 346), (349, 348, 350, 351), (164, 165, 351, 350), (165, 161, 349, 351), (161, 160, 348, 349), (353, 355, 359, 357), (162, 163, 353, 352), (166, 162, 352, 354), (167, 166, 354, 355), (358, 356, 360, 362), (352, 353, 357, 356), (354, 352, 356, 358), (355, 354, 358, 359), (361, 363, 367, 365), (359, 358, 362, 363), (357, 359, 363, 361), (356, 357, 361, 360), (364, 365, 367, 366), (360, 361, 365, 364), (362, 360, 364, 366), (363, 362, 366, 367), (7, 5, 4, 6)])
me_cube_001.polygons.foreach_set('use_smooth', [True] * 377)
_uv = me_cube_001.uv_layers.new(name='UVMap')
_uv.uv.foreach_set('vector', [0.375, 0.4901, 0.625, 0.4901, 0.625, 0.5, 0.375, 0.5, 0.375, 0.5, 0.625, 0.5, 0.625, 0.75, 0.375, 0.75, 0.3651, 0.5, 0.375, 0.5, 0.375, 0.75, 0.3651, 0.75, 0.625, 0.875, 0.625, 0.8656, 0.625, 0.8656, 0.625, 0.875, 0.375, 0.8656, 0.625, 0.8656, 0.625, 0.875, 0.375, 0.875, 0.375, 0.8597, 0.625, 0.8597, 0.625, 0.8656, 0.375, 0.8656, 0.7347, 0.5, 0.7406, 0.5, 0.7406, 0.75, 0.7347, 0.75, 0.25, 0.5, 0.2594, 0.5, 0.2594, 0.75, 0.25, 0.75, 0.375, 0.375, 0.625, 0.375, 0.625, 0.3844, 0.375, 0.3844, 0.6349, 0.5, 0.6349, 0.75, 0.6349, 0.75, 0.6349, 0.5, 0.375, 0.75, 0.625, 0.75, 0.625, 0.7599, 0.375, 0.7599, 0.2721, 0.5, 0.3651, 0.5, 0.3651, 0.75, 0.2721, 0.75, 0.375, 0.3971, 0.625, 0.3971, 0.625, 0.4901, 0.375, 0.4901, 0.375, 0.3844, 0.625, 0.3844, 0.625, 0.3903, 0.375, 0.3903, 0.2594, 0.5, 0.2653, 0.5, 0.2653, 0.75, 0.2594, 0.75, 0.625, 0.3844, 0.625, 0.3844, 0.625, 0.3971, 0.625, 0.3903, 0.375, 0.8529, 0.625, 0.8529, 0.625, 0.8597, 0.375, 0.8597, 0.375, 0.7599, 0.625, 0.7599, 0.625, 0.8529, 0.375, 0.8529, 0.6349, 0.5, 0.7279, 0.5, 0.7279, 0.75, 0.6349, 0.75, 0.375, 0.3903, 0.625, 0.3903, 0.625, 0.3971, 0.375, 0.3971, 0.2653, 0.5, 0.2721, 0.5, 0.2721, 0.75, 0.2653, 0.75, 0.625, 0.5, 0.6349, 0.5, 0.6349, 0.75, 0.625, 0.75, 0.625, 0.5, 0.625, 0.4901, 0.625, 0.4901, 0.625, 0.5, 0.625, 0.75, 0.625, 0.5, 0.625, 0.5, 0.625, 0.75, 0.625, 0.7599, 0.625, 0.75, 0.625, 0.75, 0.625, 0.7599, 0.7406, 0.75, 0.7406, 0.5, 0.7406, 0.5, 0.7406, 0.75, 0.625, 0.3844, 0.625, 0.375, 0.625, 0.375, 0.625, 0.3844, 0.0, 0.0, 0.0, 0.0, 0.0, 0.0, 0.0, 0.0, 0.7406, 0.75, 0.7406, 0.5, 0.7406, 0.5, 0.7406, 0.75, 0.625, 0.3844, 0.625, 0.375, 0.625, 0.375, 0.625, 0.3844, 0.0, 0.0, 0.0, 0.0, 0.0, 0.0, 0.0, 0.0, 0.625, 0.3844, 0.625, 0.375, 0.625, 0.375, 0.625, 0.3844, 0.625, 0.875, 0.625, 0.8656, 0.625, 0.8656, 0.625, 0.875, 0.625, 0.3844, 0.625, 0.375, 0.625, 0.375, 0.625, 0.3844, 0.625, 0.875, 0.625, 0.8656, 0.625, 0.8656, 0.625, 0.875, 0.7406, 0.75, 0.7406, 0.5, 0.7406, 0.5, 0.7406, 0.75, 0.0, 0.0, 0.0, 0.0, 0.0, 0.0, 0.0, 0.0, 0.7406, 0.75, 0.7406, 0.5, 0.7406, 0.5, 0.7406, 0.75, 0.625, 0.875, 0.625, 0.8656, 0.625, 0.8656, 0.625, 0.875, 0.7406, 0.75, 0.7406, 0.5, 0.7406, 0.5, 0.7406, 0.75, 0.0, 0.0, 0.0, 0.0, 0.0, 0.0, 0.0, 0.0, 0.0, 0.0, 0.0, 0.0, 0.0, 0.0, 0.0, 0.0, 0.0, 0.0, 0.0, 0.0, 0.0, 0.0, 0.0, 0.0, 0.625, 0.3844, 0.625, 0.375, 0.625, 0.375, 0.625, 0.3844, 0.625, 0.875, 0.625, 0.8656, 0.625, 0.8656, 0.625, 0.875, 0.625, 0.3844, 0.625, 0.375, 0.625, 0.375, 0.625, 0.3844, 0.625, 0.3844, 0.625, 0.375, 0.625, 0.375, 0.625, 0.3844, 0.625, 0.875, 0.625, 0.8656, 0.625, 0.8656, 0.625, 0.875, 0.7406, 0.75, 0.7406, 0.5, 0.7406, 0.5, 0.7406, 0.75, 0.7406, 0.75, 0.7406, 0.5, 0.7406, 0.5, 0.7406, 0.75, 0.625, 0.875, 0.625, 0.8656, 0.625, 0.8656, 0.625, 0.875, 0.7406, 0.75, 0.7406, 0.5, 0.7406, 0.5, 0.7406, 0.75, 0.0, 0.0, 0.0, 0.0, 0.0, 0.0, 0.0, 0.0, 0.625, 0.3844, 0.625, 0.375, 0.625, 0.375, 0.625, 0.3844, 0.0, 0.0, 0.0, 0.0, 0.0, 0.0, 0.0, 0.0, 0.625, 0.3844, 0.625, 0.375, 0.625, 0.375, 0.625, 0.3844, 0.625, 0.875, 0.625, 0.8656, 0.625, 0.8656, 0.625, 0.875, 0.625, 0.3844, 0.625, 0.375, 0.625, 0.375, 0.625, 0.3844, 0.625, 0.875, 0.625, 0.8656, 0.625, 0.8656, 0.625, 0.875, 0.7406, 0.75, 0.7406, 0.5, 0.7406, 0.5, 0.7406, 0.75, 0.0, 0.0, 0.0, 0.0, 0.0, 0.0, 0.0, 0.0, 0.7406, 0.75, 0.7406, 0.5, 0.7406, 0.5, 0.7406, 0.75, 0.625, 0.875, 0.625, 0.8656, 0.625, 0.8656, 0.625, 0.875, 0.7406, 0.75, 0.7406, 0.5, 0.7406, 0.5, 0.7406, 0.75, 0.0, 0.0, 0.0, 0.0, 0.0, 0.0, 0.0, 0.0, 0.625, 0.3844, 0.625, 0.375, 0.625, 0.375, 0.625, 0.3844, 0.0, 0.0, 0.0, 0.0, 0.0, 0.0, 0.0, 0.0, 0.625, 0.3844, 0.625, 0.375, 0.625, 0.375, 0.625, 0.3844, 0.625, 0.875, 0.625, 0.8656, 0.625, 0.8656, 0.625, 0.875, 0.625, 0.875, 0.625, 0.8656, 0.625, 0.8656, 0.625, 0.875, 0.625, 0.875, 0.625, 0.8656, 0.625, 0.8656, 0.625, 0.875, 0.625, 0.3844, 0.625, 0.3844, 0.625, 0.3844, 0.625, 0.3844, 0.0, 0.0, 0.0, 0.0, 0.0, 0.0, 0.0, 0.0, 0.625, 0.8656, 0.625, 0.8656, 0.625, 0.8656, 0.625, 0.8656, 0.7406, 0.75, 0.7406, 0.5, 0.7406, 0.5, 0.7406, 0.75, 0.0, 0.0, 0.0, 0.0, 0.0, 0.0, 0.0, 0.0, 0.625, 0.3844, 0.625, 0.375, 0.625, 0.375, 0.625, 0.3844, 0.625, 0.3844, 0.625, 0.375, 0.625, 0.375, 0.625, 0.3764, 0.0, 0.0, 0.0, 0.0, 0.0, 0.0, 0.0, 0.0, 0.625, 0.3844, 0.625, 0.375, 0.625, 0.375, 0.625, 0.3844, 0.625, 0.875, 0.625, 0.8656, 0.625, 0.8656, 0.625, 0.875, 0.7486, 0.5, 0.75, 0.5, 0.75, 0.75, 0.7486, 0.75, 0.625, 0.875, 0.625, 0.8656, 0.625, 0.8736, 0.625, 0.875, 0.7406, 0.75, 0.7406, 0.5, 0.7486, 0.5, 0.7486, 0.75, 0.0, 0.0, 0.0, 0.0, 0.0, 0.0, 0.0, 0.0, 0.7406, 0.75, 0.7406, 0.5, 0.7406, 0.5, 0.7406, 0.75, 0.7406, 0.5, 0.7406, 0.75, 0.7406, 0.75, 0.7406, 0.5, 0.7406, 0.75, 0.7406, 0.5, 0.7406, 0.5, 0.7406, 0.75, 0.625, 0.3844, 0.625, 0.3844, 0.625, 0.3844, 0.625, 0.3844, 0.625, 0.3844, 0.625, 0.3844, 0.625, 0.3844, 0.625, 0.3844, 0.7406, 0.75, 0.7406, 0.5, 0.7406, 0.5, 0.7406, 0.75, 0.7406, 0.5, 0.7406, 0.75, 0.7406, 0.75, 0.7406, 0.5, 0.625, 0.8656, 0.625, 0.8656, 0.625, 0.8656, 0.625, 0.8656, 0.625, 0.8656, 0.625, 0.8656, 0.625, 0.8656, 0.625, 0.8656, 0.7406, 0.5, 0.7406, 0.75, 0.7406, 0.75, 0.7406, 0.5, 0.625, 0.3844, 0.625, 0.3844, 0.625, 0.3844, 0.625, 0.3844, 0.625, 0.3844, 0.625, 0.3844, 0.625, 0.3844, 0.625, 0.3844, 0.7406, 0.75, 0.7406, 0.5, 0.7406, 0.5, 0.7406, 0.75, 0.7406, 0.5, 0.7406, 0.75, 0.7406, 0.75, 0.7406, 0.5, 0.625, 0.8656, 0.625, 0.8656, 0.625, 0.8656, 0.625, 0.8656, 0.625, 0.8656, 0.625, 0.8656, 0.625, 0.8656, 0.625, 0.8656, 0.7406, 0.5, 0.7406, 0.75, 0.7406, 0.75, 0.7406, 0.5, 0.7406, 0.75, 0.7406, 0.5, 0.7406, 0.5, 0.7406, 0.75, 0.625, 0.3844, 0.625, 0.3844, 0.625, 0.3844, 0.625, 0.3844, 0.625, 0.8656, 0.625, 0.8656, 0.625, 0.8656, 0.625, 0.8656, 0.7406, 0.5, 0.7406, 0.75, 0.7406, 0.75, 0.7406, 0.5, 0.7406, 0.75, 0.7406, 0.5, 0.7406, 0.5, 0.7406, 0.75, 0.625, 0.8656, 0.625, 0.8656, 0.625, 0.8656, 0.625, 0.8656, 0.625, 0.8656, 0.625, 0.8656, 0.625, 0.8656, 0.625, 0.8656, 0.7406, 0.75, 0.7406, 0.5, 0.7406, 0.5, 0.7406, 0.75, 0.7406, 0.5, 0.7406, 0.75, 0.7406, 0.75, 0.7406, 0.5, 0.625, 0.3844, 0.625, 0.3844, 0.625, 0.3844, 0.625, 0.3844, 0.625, 0.8656, 0.625, 0.8656, 0.625, 0.8656, 0.625, 0.8656, 0.7406, 0.75, 0.7406, 0.5, 0.7406, 0.5, 0.7406, 0.75, 0.7406, 0.5, 0.7406, 0.75, 0.7406, 0.75, 0.7406, 0.5, 0.625, 0.3844, 0.625, 0.3844, 0.625, 0.3844, 0.625, 0.3844, 0.625, 0.3844, 0.625, 0.3844, 0.625, 0.3844, 0.625, 0.3844, 0.625, 0.3844, 0.625, 0.3844, 0.625, 0.3844, 0.625, 0.3844, 0.625, 0.8656, 0.625, 0.8656, 0.625, 0.8656, 0.625, 0.8656, 0.625, 0.8656, 0.625, 0.8656, 0.625, 0.8656, 0.625, 0.8656, 0.625, 0.8656, 0.625, 0.8656, 0.625, 0.8656, 0.625, 0.8656, 0.7406, 0.75, 0.7406, 0.5, 0.7406, 0.5, 0.7406, 0.75, 0.625, 0.8656, 0.625, 0.8656, 0.625, 0.8656, 0.625, 0.8656, 0.7406, 0.5, 0.7406, 0.75, 0.7406, 0.75, 0.7406, 0.5, 0.7406, 0.5, 0.7406, 0.75, 0.7406, 0.75, 0.7406, 0.5, 0.625, 0.8656, 0.625, 0.8656, 0.625, 0.8656, 0.625, 0.8656, 0.7406, 0.75, 0.7406, 0.5, 0.7406, 0.5, 0.7406, 0.75, 0.625, 0.3844, 0.625, 0.3844, 0.625, 0.3844, 0.625, 0.3844, 0.7406, 0.5, 0.7406, 0.75, 0.7406, 0.75, 0.7406, 0.5, 0.625, 0.3844, 0.625, 0.3844, 0.625, 0.3844, 0.625, 0.3844, 0.7406, 0.75, 0.7406, 0.5, 0.7406, 0.5, 0.7406, 0.75, 0.7406, 0.5, 0.7406, 0.75, 0.7406, 0.75, 0.7406, 0.5, 0.7406, 0.75, 0.7406, 0.5, 0.7406, 0.5, 0.7406, 0.75, 0.625, 0.3844, 0.625, 0.3844, 0.625, 0.3844, 0.625, 0.3844, 0.625, 0.8656, 0.625, 0.8656, 0.625, 0.8656, 0.625, 0.8656, 0.625, 0.3844, 0.625, 0.3844, 0.625, 0.3844, 0.625, 0.3844, 0.625, 0.3844, 0.625, 0.3844, 0.625, 0.3844, 0.625, 0.3844, 0.7406, 0.5, 0.7406, 0.75, 0.7406, 0.75, 0.7406, 0.5, 0.7406, 0.75, 0.7406, 0.5, 0.7406, 0.5, 0.7406, 0.75, 0.7406, 0.75, 0.7406, 0.5, 0.7406, 0.5, 0.7406, 0.75, 0.7406, 0.5, 0.7406, 0.75, 0.7406, 0.75, 0.7406, 0.5, 0.625, 0.3844, 0.625, 0.3844, 0.625, 0.3844, 0.625, 0.3844, 0.625, 0.8656, 0.625, 0.8656, 0.625, 0.8656, 0.625, 0.8656, 0.625, 0.3844, 0.625, 0.3844, 0.625, 0.3844, 0.625, 0.3844, 0.625, 0.8656, 0.625, 0.8656, 0.625, 0.8656, 0.625, 0.8656, 0.625, 0.8656, 0.625, 0.8656, 0.625, 0.8656, 0.625, 0.8656, 0.7406, 0.75, 0.7406, 0.5, 0.7406, 0.5, 0.7406, 0.75, 0.625, 0.3844, 0.625, 0.3844, 0.625, 0.3844, 0.625, 0.3844, 0.7406, 0.75, 0.7406, 0.5, 0.7406, 0.5, 0.7406, 0.75, 0.625, 0.8656, 0.625, 0.8656, 0.625, 0.8656, 0.625, 0.8656, 0.7406, 0.5, 0.7406, 0.75, 0.7406, 0.75, 0.7406, 0.5, 0.625, 0.8656, 0.625, 0.8656, 0.625, 0.8656, 0.625, 0.8656, 0.7406, 0.75, 0.7406, 0.5, 0.7406, 0.5, 0.7406, 0.75, 0.625, 0.8656, 0.625, 0.8656, 0.625, 0.8656, 0.625, 0.8656, 0.7406, 0.5, 0.7406, 0.75, 0.7406, 0.75, 0.7406, 0.5, 0.625, 0.3844, 0.625, 0.3844, 0.625, 0.3844, 0.625, 0.3844, 0.625, 0.8656, 0.625, 0.8656, 0.625, 0.8656, 0.625, 0.8656, 0.625, 0.3844, 0.625, 0.3844, 0.625, 0.3844, 0.625, 0.3844, 0.625, 0.3844, 0.625, 0.3844, 0.625, 0.3844, 0.625, 0.3844, 0.625, 0.3844, 0.625, 0.3844, 0.625, 0.3844, 0.625, 0.3844, 0.7406, 0.75, 0.7406, 0.5, 0.7406, 0.5, 0.7406, 0.75, 0.625, 0.8656, 0.625, 0.8656, 0.625, 0.8656, 0.625, 0.8656, 0.7406, 0.5, 0.7406, 0.75, 0.7406, 0.75, 0.7406, 0.5, 0.625, 0.8656, 0.625, 0.8656, 0.625, 0.8656, 0.625, 0.8656, 0.625, 0.8656, 0.625, 0.8656, 0.625, 0.8656, 0.625, 0.8656, 0.625, 0.8656, 0.625, 0.8656, 0.625, 0.8656, 0.625, 0.8656, 0.625, 0.3844, 0.625, 0.3844, 0.625, 0.3844, 0.625, 0.3844, 0.7406, 0.75, 0.7406, 0.5, 0.7347, 0.5, 0.7347, 0.75, 0.7406, 0.5, 0.7406, 0.75, 0.7406, 0.75, 0.7406, 0.5, 0.625, 0.3844, 0.625, 0.3844, 0.625, 0.3844, 0.625, 0.3844, 0.7406, 0.75, 0.7406, 0.5, 0.7406, 0.5, 0.7406, 0.75, 0.7406, 0.5, 0.7406, 0.75, 0.7279, 0.75, 0.7279, 0.5, 0.625, 0.8656, 0.625, 0.8656, 0.625, 0.8597, 0.625, 0.8529, 0.7406, 0.75, 0.7406, 0.5, 0.7406, 0.5, 0.7406, 0.75, 0.625, 0.3844, 0.625, 0.3844, 0.625, 0.3844, 0.625, 0.3844, 0.625, 0.8656, 0.625, 0.8656, 0.625, 0.8656, 0.625, 0.8656, 0.625, 0.8656, 0.625, 0.8656, 0.625, 0.8656, 0.625, 0.8656, 0.7406, 0.5, 0.7406, 0.75, 0.7406, 0.75, 0.7406, 0.5, 0.625, 0.3844, 0.625, 0.3844, 0.625, 0.3844, 0.625, 0.3844, 0.7406, 0.75, 0.7406, 0.5, 0.7406, 0.5, 0.7406, 0.75, 0.625, 0.3844, 0.625, 0.3844, 0.625, 0.3844, 0.625, 0.3844, 0.7406, 0.5, 0.7406, 0.75, 0.7406, 0.75, 0.7406, 0.5, 0.625, 0.3844, 0.625, 0.3844, 0.625, 0.3844, 0.625, 0.3844, 0.7406, 0.5, 0.7406, 0.75, 0.7406, 0.75, 0.7406, 0.5, 0.7406, 0.5, 0.7406, 0.75, 0.7406, 0.75, 0.7406, 0.5, 0.625, 0.3844, 0.625, 0.3844, 0.625, 0.3844, 0.625, 0.3844, 0.625, 0.8656, 0.625, 0.8656, 0.625, 0.8656, 0.625, 0.8656, 0.7406, 0.75, 0.7406, 0.5, 0.7406, 0.5, 0.7406, 0.75, 0.625, 0.8656, 0.625, 0.8656, 0.625, 0.8656, 0.625, 0.8656, 0.625, 0.8656, 0.625, 0.8656, 0.625, 0.8656, 0.625, 0.8656, 0.625, 0.3844, 0.625, 0.3844, 0.625, 0.3844, 0.625, 0.3844, 0.7406, 0.5, 0.7406, 0.75, 0.7406, 0.75, 0.7406, 0.5, 0.7406, 0.5, 0.7406, 0.75, 0.7406, 0.75, 0.7406, 0.5, 0.625, 0.3844, 0.625, 0.3844, 0.625, 0.3844, 0.625, 0.3844, 0.625, 0.8656, 0.625, 0.8656, 0.625, 0.8656, 0.625, 0.8656, 0.7406, 0.75, 0.7406, 0.5, 0.7406, 0.5, 0.7406, 0.75, 0.7406, 0.5, 0.7406, 0.75, 0.7406, 0.75, 0.7406, 0.5, 0.625, 0.8656, 0.625, 0.8656, 0.625, 0.8656, 0.625, 0.8656, 0.625, 0.3844, 0.625, 0.3844, 0.625, 0.3844, 0.625, 0.3844, 0.7406, 0.5, 0.7406, 0.75, 0.7406, 0.75, 0.7406, 0.5, 0.7406, 0.5, 0.7406, 0.75, 0.7406, 0.75, 0.7406, 0.5, 0.625, 0.3844, 0.625, 0.3844, 0.625, 0.3844, 0.625, 0.3844, 0.625, 0.8656, 0.625, 0.8656, 0.625, 0.8656, 0.625, 0.8656, 0.7406, 0.75, 0.7406, 0.5, 0.7406, 0.5, 0.7406, 0.75, 0.7406, 0.75, 0.7406, 0.5, 0.7406, 0.5, 0.7406, 0.75, 0.625, 0.8656, 0.625, 0.8656, 0.625, 0.8656, 0.625, 0.8656, 0.625, 0.3844, 0.625, 0.3844, 0.625, 0.3844, 0.625, 0.3844, 0.7406, 0.5, 0.7406, 0.75, 0.7406, 0.75, 0.7406, 0.5, 0.7406, 0.5, 0.7406, 0.75, 0.7406, 0.75, 0.7406, 0.5, 0.7406, 0.75, 0.7406, 0.5, 0.7406, 0.5, 0.7406, 0.75, 0.625, 0.3844, 0.625, 0.3844, 0.625, 0.3844, 0.625, 0.3844, 0.625, 0.8656, 0.625, 0.8656, 0.625, 0.8656, 0.625, 0.8656, 0.625, 0.8656, 0.625, 0.8656, 0.625, 0.8656, 0.625, 0.8656, 0.625, 0.8656, 0.625, 0.8656, 0.625, 0.8656, 0.625, 0.8656, 0.7406, 0.75, 0.7406, 0.5, 0.7406, 0.5, 0.7406, 0.75, 0.625, 0.3844, 0.625, 0.3844, 0.625, 0.3844, 0.625, 0.3844, 0.7406, 0.75, 0.7406, 0.5, 0.7406, 0.5, 0.7406, 0.75, 0.7406, 0.75, 0.7406, 0.5, 0.7406, 0.5, 0.7406, 0.75, 0.625, 0.3844, 0.625, 0.3844, 0.625, 0.3844, 0.625, 0.3844, 0.7406, 0.5, 0.7406, 0.75, 0.7406, 0.75, 0.7406, 0.5, 0.7406, 0.5, 0.7406, 0.75, 0.7406, 0.75, 0.7406, 0.5, 0.625, 0.3844, 0.625, 0.3844, 0.625, 0.3844, 0.625, 0.3844, 0.7406, 0.5, 0.7406, 0.75, 0.7406, 0.75, 0.7406, 0.5, 0.625, 0.8656, 0.625, 0.8656, 0.625, 0.8656, 0.625, 0.8656, 0.7406, 0.75, 0.7406, 0.5, 0.7406, 0.5, 0.7406, 0.75, 0.625, 0.8656, 0.625, 0.8656, 0.625, 0.8656, 0.625, 0.8656, 0.7406, 0.75, 0.7406, 0.5, 0.7406, 0.5, 0.7406, 0.75, 0.625, 0.3844, 0.625, 0.3844, 0.625, 0.3844, 0.625, 0.3844, 0.625, 0.3844, 0.625, 0.3844, 0.625, 0.3844, 0.625, 0.3844, 0.625, 0.3844, 0.625, 0.3844, 0.625, 0.3844, 0.625, 0.3844, 0.7406, 0.5, 0.7406, 0.75, 0.7406, 0.75, 0.7406, 0.5, 0.625, 0.8656, 0.625, 0.8656, 0.625, 0.8656, 0.625, 0.8656, 0.7406, 0.5, 0.7406, 0.75, 0.7406, 0.75, 0.7406, 0.5, 0.7406, 0.5, 0.7406, 0.75, 0.7406, 0.75, 0.7406, 0.5, 0.625, 0.8656, 0.625, 0.8656, 0.625, 0.8656, 0.625, 0.8656, 0.7406, 0.75, 0.7406, 0.5, 0.7406, 0.5, 0.7406, 0.75, 0.7406, 0.75, 0.7406, 0.5, 0.7406, 0.5, 0.7406, 0.75, 0.625, 0.8656, 0.625, 0.8656, 0.625, 0.8656, 0.625, 0.8656, 0.7406, 0.75, 0.7406, 0.5, 0.7406, 0.5, 0.7406, 0.75, 0.625, 0.3844, 0.625, 0.3844, 0.625, 0.3844, 0.625, 0.3844, 0.7406, 0.5, 0.7406, 0.75, 0.7406, 0.75, 0.7406, 0.5, 0.625, 0.3844, 0.625, 0.3844, 0.625, 0.3844, 0.625, 0.3844, 0.7406, 0.5, 0.7406, 0.75, 0.7406, 0.75, 0.7406, 0.5, 0.625, 0.8656, 0.625, 0.8656, 0.625, 0.8656, 0.625, 0.8656, 0.7406, 0.75, 0.7406, 0.5, 0.7406, 0.5, 0.7406, 0.75, 0.625, 0.8656, 0.625, 0.8656, 0.625, 0.8656, 0.625, 0.8656, 0.7406, 0.75, 0.7406, 0.5, 0.7406, 0.5, 0.7406, 0.75, 0.625, 0.3844, 0.625, 0.3844, 0.625, 0.3844, 0.625, 0.3844, 0.625, 0.8656, 0.625, 0.8656, 0.625, 0.8656, 0.625, 0.8656, 0.7406, 0.5, 0.7406, 0.75, 0.7406, 0.75, 0.7406, 0.5, 0.625, 0.3844, 0.625, 0.3844, 0.625, 0.3844, 0.625, 0.3844, 0.7406, 0.75, 0.7406, 0.5, 0.7406, 0.5, 0.7406, 0.75, 0.7406, 0.75, 0.7406, 0.5, 0.7406, 0.5, 0.7406, 0.75, 0.7406, 0.75, 0.7406, 0.5, 0.7406, 0.5, 0.7406, 0.75, 0.625, 0.8656, 0.625, 0.8656, 0.625, 0.8656, 0.625, 0.8656, 0.7406, 0.5, 0.7406, 0.75, 0.7406, 0.75, 0.7406, 0.5, 0.625, 0.3844, 0.625, 0.3844, 0.625, 0.3844, 0.625, 0.3844, 0.7406, 0.75, 0.7406, 0.5, 0.7406, 0.5, 0.7406, 0.75, 0.625, 0.3844, 0.625, 0.3844, 0.625, 0.3844, 0.625, 0.3844, 0.7406, 0.5, 0.7406, 0.75, 0.7406, 0.75, 0.7406, 0.5, 0.625, 0.8656, 0.625, 0.8656, 0.625, 0.8656, 0.625, 0.8656, 0.7406, 0.75, 0.7406, 0.5, 0.7406, 0.5, 0.7406, 0.75, 0.625, 0.8656, 0.625, 0.8656, 0.625, 0.8656, 0.625, 0.8656, 0.7406, 0.5, 0.7406, 0.75, 0.7406, 0.75, 0.7406, 0.5, 0.7406, 0.5, 0.7406, 0.75, 0.7406, 0.75, 0.7406, 0.5, 0.7406, 0.5, 0.7406, 0.75, 0.7406, 0.75, 0.7406, 0.5, 0.625, 0.3844, 0.625, 0.3844, 0.625, 0.3844, 0.625, 0.3844, 0.7406, 0.75, 0.7406, 0.5, 0.7406, 0.5, 0.7406, 0.75, 0.625, 0.3844, 0.625, 0.3844, 0.625, 0.3844, 0.625, 0.3844, 0.625, 0.3844, 0.625, 0.3844, 0.625, 0.3844, 0.625, 0.3844, 0.7406, 0.75, 0.7406, 0.5, 0.7406, 0.5, 0.7406, 0.75, 0.625, 0.8656, 0.625, 0.8656, 0.625, 0.8656, 0.625, 0.8656, 0.625, 0.8656, 0.625, 0.8656, 0.625, 0.8656, 0.625, 0.8656, 0.7406, 0.75, 0.7406, 0.5, 0.7406, 0.5, 0.7406, 0.75, 0.625, 0.8656, 0.625, 0.8656, 0.625, 0.8656, 0.625, 0.8656, 0.7406, 0.5, 0.7406, 0.75, 0.7406, 0.75, 0.7406, 0.5, 0.7406, 0.5, 0.7406, 0.75, 0.7406, 0.75, 0.7406, 0.5, 0.625, 0.8656, 0.625, 0.8656, 0.625, 0.8656, 0.625, 0.8656, 0.625, 0.3844, 0.625, 0.3844, 0.625, 0.3844, 0.625, 0.3844, 0.625, 0.3844, 0.625, 0.3844, 0.625, 0.3844, 0.625, 0.3844, 0.7406, 0.75, 0.7406, 0.5, 0.7406, 0.5, 0.7406, 0.75, 0.7406, 0.5, 0.7406, 0.75, 0.7406, 0.75, 0.7406, 0.5, 0.625, 0.3844, 0.625, 0.3844, 0.625, 0.3844, 0.625, 0.3844, 0.7406, 0.75, 0.7406, 0.5, 0.7406, 0.5, 0.7406, 0.75, 0.7406, 0.5, 0.7406, 0.75, 0.7406, 0.75, 0.7406, 0.5, 0.625, 0.8656, 0.625, 0.8656, 0.625, 0.8656, 0.625, 0.8656, 0.7406, 0.5, 0.7406, 0.75, 0.7406, 0.75, 0.7406, 0.5, 0.625, 0.3844, 0.625, 0.3844, 0.625, 0.3844, 0.625, 0.3844, 0.7406, 0.75, 0.7406, 0.5, 0.7406, 0.5, 0.7406, 0.75, 0.7406, 0.5, 0.7406, 0.75, 0.7406, 0.75, 0.7406, 0.5, 0.7406, 0.75, 0.7406, 0.5, 0.7406, 0.5, 0.7406, 0.75, 0.625, 0.8656, 0.625, 0.8656, 0.625, 0.8656, 0.625, 0.8656, 0.625, 0.8656, 0.625, 0.8656, 0.625, 0.8656, 0.625, 0.8656, 0.7406, 0.5, 0.7406, 0.75, 0.7406, 0.75, 0.7406, 0.5, 0.7406, 0.75, 0.7406, 0.5, 0.7406, 0.5, 0.7406, 0.75, 0.625, 0.3844, 0.625, 0.3844, 0.625, 0.3844, 0.625, 0.3844, 0.7406, 0.75, 0.7406, 0.5, 0.7406, 0.5, 0.7406, 0.75, 0.625, 0.8656, 0.625, 0.8656, 0.625, 0.8656, 0.625, 0.8656, 0.625, 0.3844, 0.625, 0.3844, 0.625, 0.3844, 0.625, 0.3844, 0.625, 0.3844, 0.625, 0.3844, 0.625, 0.3844, 0.625, 0.3844, 0.625, 0.3844, 0.625, 0.3844, 0.625, 0.3844, 0.625, 0.3844, 0.7406, 0.5, 0.7406, 0.75, 0.7406, 0.75, 0.7406, 0.5, 0.7406, 0.75, 0.7406, 0.5, 0.7406, 0.5, 0.7406, 0.75, 0.625, 0.8656, 0.625, 0.8656, 0.625, 0.8656, 0.625, 0.8656, 0.625, 0.8656, 0.625, 0.8656, 0.625, 0.8656, 0.625, 0.8656, 0.7406, 0.5, 0.7406, 0.75, 0.7406, 0.75, 0.7406, 0.5, 0.625, 0.8656, 0.625, 0.8656, 0.625, 0.8656, 0.625, 0.8656, 0.7406, 0.75, 0.7406, 0.5, 0.7406, 0.5, 0.7406, 0.75, 0.7406, 0.75, 0.7406, 0.5, 0.7406, 0.5, 0.7406, 0.75, 0.7406, 0.75, 0.7406, 0.5, 0.7406, 0.5, 0.7406, 0.75, 0.625, 0.3844, 0.625, 0.3844, 0.625, 0.3844, 0.625, 0.3844, 0.7406, 0.5, 0.7406, 0.75, 0.7406, 0.75, 0.7406, 0.5, 0.625, 0.3844, 0.625, 0.3844, 0.625, 0.3844, 0.625, 0.3844, 0.625, 0.3844, 0.625, 0.3844, 0.625, 0.3844, 0.625, 0.3844, 0.7406, 0.5, 0.7406, 0.75, 0.7406, 0.75, 0.7406, 0.5, 0.625, 0.8656, 0.625, 0.8656, 0.625, 0.8656, 0.625, 0.8656, 0.625, 0.8656, 0.625, 0.8656, 0.625, 0.8656, 0.625, 0.8656, 0.7406, 0.5, 0.7406, 0.75, 0.7406, 0.75, 0.7406, 0.5, 0.625, 0.8656, 0.625, 0.8656, 0.625, 0.8656, 0.625, 0.8656, 0.7406, 0.75, 0.7406, 0.5, 0.7406, 0.5, 0.7406, 0.75, 0.625, 0.3844, 0.625, 0.3844, 0.625, 0.3844, 0.625, 0.3844, 0.7406, 0.75, 0.7406, 0.5, 0.7406, 0.5, 0.7406, 0.75, 0.625, 0.3844, 0.625, 0.3844, 0.625, 0.3844, 0.625, 0.3844, 0.625, 0.3844, 0.625, 0.3844, 0.625, 0.3844, 0.625, 0.3844, 0.625, 0.3844, 0.625, 0.3844, 0.625, 0.3844, 0.625, 0.3844, 0.7406, 0.5, 0.7406, 0.75, 0.7406, 0.75, 0.7406, 0.5, 0.625, 0.8656, 0.625, 0.8656, 0.625, 0.8656, 0.625, 0.8656, 0.7406, 0.75, 0.7406, 0.5, 0.7406, 0.5, 0.7406, 0.75, 0.625, 0.8656, 0.625, 0.8656, 0.625, 0.8656, 0.625, 0.8656, 0.7406, 0.5, 0.7406, 0.75, 0.7406, 0.75, 0.7406, 0.5, 0.625, 0.8656, 0.625, 0.8656, 0.625, 0.8656, 0.625, 0.8656, 0.7406, 0.75, 0.7406, 0.5, 0.7406, 0.5, 0.7406, 0.75, 0.7406, 0.75, 0.7406, 0.5, 0.7406, 0.5, 0.7406, 0.75, 0.7406, 0.75, 0.7406, 0.5, 0.7406, 0.5, 0.7406, 0.75, 0.625, 0.3844, 0.625, 0.3844, 0.625, 0.3844, 0.625, 0.3844, 0.7406, 0.5, 0.7406, 0.75, 0.7406, 0.75, 0.7406, 0.5, 0.625, 0.3844, 0.625, 0.3844, 0.625, 0.3844, 0.625, 0.3844, 0.625, 0.8656, 0.625, 0.8656, 0.625, 0.8656, 0.625, 0.8656, 0.7406, 0.75, 0.7406, 0.5, 0.7406, 0.5, 0.7406, 0.75, 0.7406, 0.5, 0.7406, 0.75, 0.7406, 0.75, 0.7406, 0.5, 0.7406, 0.5, 0.7406, 0.75, 0.7406, 0.75, 0.7406, 0.5, 0.7406, 0.75, 0.7406, 0.5, 0.7406, 0.5, 0.7406, 0.75, 0.625, 0.8656, 0.625, 0.8656, 0.625, 0.8656, 0.625, 0.8656, 0.7406, 0.5, 0.7406, 0.75, 0.7406, 0.75, 0.7406, 0.5, 0.625, 0.3844, 0.625, 0.3844, 0.625, 0.3844, 0.625, 0.3844, 0.625, 0.3844, 0.625, 0.3844, 0.625, 0.3844, 0.625, 0.3844, 0.625, 0.8656, 0.625, 0.8656, 0.625, 0.8656, 0.625, 0.8656, 0.7406, 0.75, 0.7406, 0.5, 0.7406, 0.5, 0.7406, 0.75, 0.7406, 0.5, 0.7406, 0.75, 0.7406, 0.75, 0.7406, 0.5, 0.7406, 0.75, 0.7406, 0.5, 0.7406, 0.5, 0.7406, 0.75, 0.625, 0.8656, 0.625, 0.8656, 0.625, 0.8656, 0.625, 0.8656, 0.7406, 0.5, 0.7406, 0.75, 0.7406, 0.75, 0.7406, 0.5, 0.7406, 0.5, 0.7406, 0.75, 0.7406, 0.75, 0.7406, 0.5, 0.7406, 0.75, 0.7406, 0.5, 0.7406, 0.5, 0.7406, 0.75, 0.7406, 0.5, 0.7406, 0.75, 0.7406, 0.75, 0.7406, 0.5, 0.625, 0.3844, 0.625, 0.3844, 0.625, 0.3844, 0.625, 0.3844, 0.7406, 0.75, 0.7406, 0.5, 0.7406, 0.5, 0.7406, 0.75, 0.7406, 0.5, 0.7406, 0.75, 0.7406, 0.75, 0.7406, 0.5, 0.625, 0.8656, 0.625, 0.8656, 0.625, 0.8656, 0.625, 0.8656, 0.7406, 0.75, 0.7406, 0.5, 0.7406, 0.5, 0.7406, 0.75, 0.625, 0.8656, 0.625, 0.8656, 0.625, 0.8656, 0.625, 0.8656, 0.7406, 0.5, 0.7406, 0.75, 0.7406, 0.75, 0.7406, 0.5, 0.625, 0.3844, 0.625, 0.3844, 0.625, 0.3844, 0.625, 0.3844, 0.7406, 0.75, 0.7406, 0.5, 0.7406, 0.5, 0.7406, 0.75, 0.625, 0.3844, 0.625, 0.3844, 0.625, 0.3844, 0.625, 0.3844, 0.7406, 0.5, 0.7406, 0.75, 0.7406, 0.75, 0.7406, 0.5, 0.625, 0.3844, 0.625, 0.3844, 0.625, 0.3844, 0.625, 0.3844, 0.7406, 0.75, 0.7406, 0.5, 0.7406, 0.5, 0.7406, 0.75, 0.625, 0.8656, 0.625, 0.8656, 0.625, 0.8656, 0.625, 0.8656, 0.7406, 0.75, 0.7406, 0.5, 0.7406, 0.5, 0.7406, 0.75, 0.625, 0.8656, 0.625, 0.8656, 0.625, 0.8656, 0.625, 0.8656, 0.7406, 0.5, 0.7406, 0.75, 0.7406, 0.75, 0.7406, 0.5, 0.7406, 0.5, 0.7406, 0.75, 0.7406, 0.75, 0.7406, 0.5, 0.7406, 0.5, 0.7406, 0.75, 0.7406, 0.75, 0.7406, 0.5, 0.625, 0.3844, 0.625, 0.3844, 0.625, 0.3844, 0.625, 0.3844, 0.7406, 0.75, 0.7406, 0.5, 0.7406, 0.5, 0.7406, 0.75, 0.625, 0.875, 0.625, 0.375, 0.25, 0.5, 0.375, 0.875])
me_cube_001.update()

# ---- objects
ob_arch__1 = bpy.data.objects.new('Arch (1)', me_arch__1)
ob_cube__1 = bpy.data.objects.new('Cube (1)', me_cube__1)
ob_empty = bpy.data.objects.new('Empty', None)
ob_gate = bpy.data.objects.new('Gate', me_cube_001)

# ---- transforms, parenting, visibility, modifiers, constraints
ob_arch__1.location = (0.0, 0.0, 0.0)
ob_cube__1.location = (0.0, 0.0, 0.0)
ob_empty.location = (0.07158, 23.0, 3.657)
ob_empty.rotation_euler = (1.571, -0.0, -0.0)
ob_empty.scale = (3.394, 3.394, 3.394)
ob_empty.empty_display_type = 'IMAGE'
ob_empty.empty_display_size = 5.0
ob_empty.empty_image_depth = 'BACK'
ob_gate.location = (0.0, 0.0, 0.099)
ob_gate.scale = (0.1332, 0.07994, 0.1332)
_m = ob_gate.modifiers.new('Mirror', 'MIRROR')
_m.merge_threshold = 0.01
_m = ob_gate.modifiers.new('Auto Smooth', 'NODES')
_m.node_group = ng_auto_smooth
_gi = [s.identifier for s in ng_auto_smooth.interface.items_tree if s.item_type == 'SOCKET' and s.in_out == 'INPUT']
_m[_gi[1]] = 0.5236  # Angle

# ---- collection membership
col_collection.objects.link(ob_arch__1)
col_collection.objects.link(ob_cube__1)
col_collection.objects.link(ob_empty)
col_collection.objects.link(ob_gate)

# ---- scene / render settings (as saved in the file)
scene.frame_start = 1; scene.frame_end = 250; scene.frame_set(0)
scene.render.engine = 'BLENDER_EEVEE_NEXT'
scene.cycles.sampling_pattern = 'TABULATED_SOBOL'
scene.cycles.use_light_tree = False
scene.view_settings.view_transform = 'Filmic'
bpy.context.view_layer.update()

# ---- added for rendering (the .blend has no active camera and no usable light): camera, sun
cam_auto = bpy.data.cameras.new('AutoCamera')
cam_auto.lens = 50.0
cam_auto.sensor_width = 36.0
cam_auto.clip_end = 1000.0
ob_auto_camera = bpy.data.objects.new('AutoCamera', cam_auto)
scene.collection.objects.link(ob_auto_camera)
ob_auto_camera.location = (9.82047, -11.7726, 12.0325)
ob_auto_camera.rotation_euler = (1.09748, -7.21219e-08, 0.694738)
scene.camera = ob_auto_camera
light_auto_sun = bpy.data.lights.new('AutoSun', 'SUN')
light_auto_sun.energy = 3.0
light_auto_sun.angle = 0.0523599
ob_auto_sun = bpy.data.objects.new('AutoSun', light_auto_sun)
scene.collection.objects.link(ob_auto_sun)
ob_auto_sun.rotation_euler = (0.872665, 0.174533, 0.523599)
bpy.context.view_layer.update()
